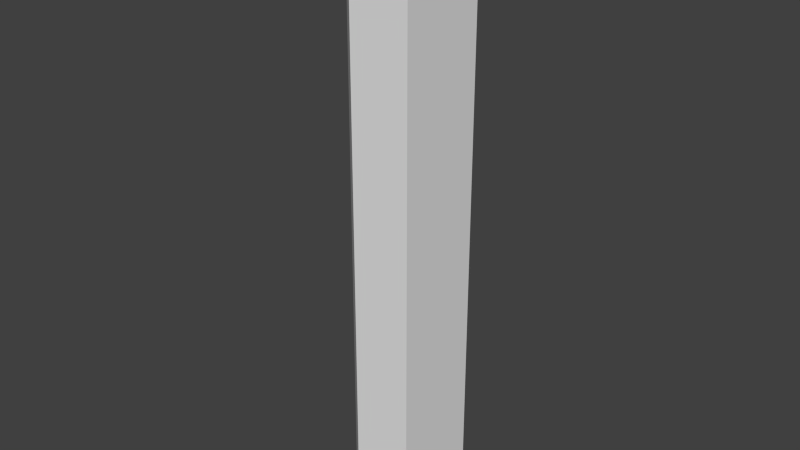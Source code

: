 # Source: neAngleWall.blend  (saved by Blender 2.76.0; exported with 4.5.12 LTS)
import bpy
from mathutils import Matrix  # noqa: F401  (used for matrix-valued properties, if any)

bpy.ops.wm.read_factory_settings(use_empty=True)
scene = bpy.context.scene
scene.name = 'Scene'

# ---- collections
col_collection_1 = bpy.data.collections.new('Collection 1'); scene.collection.children.link(col_collection_1)

# ---- materials (node trees are filled in below, after node groups)
mat_material = bpy.data.materials.new('Material')
mat_material.alpha_threshold = 0.0
mat_material.use_transparent_shadow = False
mat_material.roughness = 0.5
mat_material.line_color = (0.0, 0.0, 0.0, 1.0)

# ---- material node trees

# ---- world
world_world = bpy.data.worlds.new('World'); scene.world = world_world
world_world.color = (0.05088, 0.05088, 0.05088)
world_world.use_sun_shadow = False
world_world.sun_shadow_jitter_overblur = 0.0
world_world.cycles.sampling_method = 'MANUAL'
world_world.cycles.sample_map_resolution = 256

# ---- meshes
me_cube = bpy.data.meshes.new('Cube')
me_cube.from_pydata([(0.5, 0.25, 0.0), (0.25, -0.5, 0.0), (-0.25, -0.5, 0.0), (-0.25, 0.25, 0.0), (0.5, 0.25, 5.0), (0.25, -0.5, 5.0), (-0.25, -0.5, 5.0), (-0.25, 0.25, 5.0), (0.25, -0.5, 0.0), (-0.25, -0.5, 0.0), (0.25, -0.5, 5.0), (-0.25, -0.5, 5.0), (-0.25, -0.5, 0.0), (-0.25, -0.5, 5.0), (0.25, -0.5, 0.0), (0.25, -0.5, 5.0), (-0.25, -0.25, 0.0), (-0.25, -0.25, 5.0), (0.5, -0.25, 0.0), (0.5, -0.25, 5.0)], [], [(8, 1, 2, 9), (10, 11, 6, 5), (8, 10, 5, 1), (1, 5, 6, 2), (16, 17, 7, 3), (4, 0, 3, 7), (2, 6, 11, 9), (14, 15, 10, 8), (15, 13, 11, 10), (14, 8, 9, 12), (18, 14, 12, 16), (19, 17, 13, 15), (18, 19, 15, 14), (9, 11, 13, 12), (0, 4, 19, 18), (4, 7, 17, 19), (0, 18, 16, 3), (12, 13, 17, 16)])
_uv = me_cube.uv_layers.new(name='UVMap')
_uv.uv.foreach_set('vector', [0.5, 0.0, 1.0, 0.0, 1.0, 1.0, 0.5, 1.0, 0.0, 0.5, 1.0, 0.5, 1.0, 1.0, 0.0, 1.0, 0.0, 0.5, 1.0, 0.5, 1.0, 1.0, 0.0, 1.0, 0.0, 0.0, 1.0, 0.0, 1.0, 1.0, 0.0, 1.0, 0.0, 0.875, 1.0, 0.875, 1.0, 1.0, 0.0, 1.0, 0.0, 0.0, 1.0, 0.0, 1.0, 1.0, 0.0, 1.0, 0.0, 0.0, 1.0, 0.0, 1.0, 0.5, 0.0, 0.5, 0.0, 0.25, 1.0, 0.25, 1.0, 0.5, 0.0, 0.5, 0.0, 0.25, 1.0, 0.25, 1.0, 0.5, 0.0, 0.5, 0.25, 0.0, 0.5, 0.0, 0.5, 1.0, 0.25, 1.0, 0.125, 0.0, 0.25, 0.0, 0.25, 1.0, 0.125, 1.0, 0.0, 0.125, 1.0, 0.125, 1.0, 0.25, 0.0, 0.25, 0.0, 0.125, 1.0, 0.125, 1.0, 0.25, 0.0, 0.25, 0.0, 0.5, 1.0, 0.5, 1.0, 0.75, 0.0, 0.75, 0.0, 0.0, 1.0, 0.0, 1.0, 0.125, 0.0, 0.125, 0.0, 0.0, 1.0, 0.0, 1.0, 0.125, 0.0, 0.125, 0.0, 0.0, 0.125, 0.0, 0.125, 1.0, 0.0, 1.0, 0.0, 0.75, 1.0, 0.75, 1.0, 0.875, 0.0, 0.875])
_uv.active_render = True
_uv = me_cube.uv_layers.new(name='UVMap.001')
_uv.uv.foreach_set('vector', [0.5, 0.0, 1.0, 0.0, 1.0, 1.0, 0.5, 1.0, 0.0, 0.5, 1.0, 0.5, 1.0, 1.0, 0.0, 1.0, 0.0, 0.5, 1.0, 0.5, 1.0, 1.0, 0.0, 1.0, 0.0, 0.0, 1.0, 0.0, 1.0, 1.0, 0.0, 1.0, 0.0, 0.875, 1.0, 0.875, 1.0, 1.0, 0.0, 1.0, 0.0, 0.0, 1.0, 0.0, 1.0, 1.0, 0.0, 1.0, 0.0, 0.0, 1.0, 0.0, 1.0, 0.5, 0.0, 0.5, 0.0, 0.25, 1.0, 0.25, 1.0, 0.5, 0.0, 0.5, 0.0, 0.25, 1.0, 0.25, 1.0, 0.5, 0.0, 0.5, 0.25, 0.0, 0.5, 0.0, 0.5, 1.0, 0.25, 1.0, 0.125, 0.0, 0.25, 0.0, 0.25, 1.0, 0.125, 1.0, 0.0, 0.125, 1.0, 0.125, 1.0, 0.25, 0.0, 0.25, 0.0, 0.125, 1.0, 0.125, 1.0, 0.25, 0.0, 0.25, 0.0, 0.5, 1.0, 0.5, 1.0, 0.75, 0.0, 0.75, 0.0, 0.0, 1.0, 0.0, 1.0, 0.125, 0.0, 0.125, 0.0, 0.0, 1.0, 0.0, 1.0, 0.125, 0.0, 0.125, 0.0, 0.0, 0.125, 0.0, 0.125, 1.0, 0.0, 1.0, 0.0, 0.75, 1.0, 0.75, 1.0, 0.875, 0.0, 0.875])
me_cube.materials.append(mat_material)
me_cube.use_remesh_preserve_volume = False
me_cube.use_remesh_preserve_attributes = False
me_cube.use_mirror_vertex_groups = False
me_cube.update()

# ---- objects
ob_cube = bpy.data.objects.new('Cube', me_cube)

# ---- transforms, parenting, visibility, modifiers, constraints
ob_cube.location = (0.0, 0.0, 0.0)
ob_cube.rotation_euler = (0.0, 0.0, 4.712)
ob_cube.lock_rotations_4d = False
ob_cube.empty_display_type = 'ARROWS'
ob_cube.lineart.crease_threshold = 0.0

# ---- collection membership
col_collection_1.objects.link(ob_cube)

# ---- scene / render settings (as saved in the file)
scene.frame_start = 1; scene.frame_end = 250; scene.frame_set(0)
scene.render.engine = 'BLENDER_EEVEE_NEXT'
scene.render.resolution_percentage = 50
scene.render.dither_intensity = 0.0
scene.cycles.use_denoising = False
scene.cycles.samples = 10
scene.cycles.sampling_pattern = 'TABULATED_SOBOL'
scene.cycles.light_sampling_threshold = 0.0
scene.cycles.use_adaptive_sampling = False
scene.cycles.use_light_tree = False
scene.cycles.blur_glossy = 0.0
scene.cycles.pixel_filter_type = 'GAUSSIAN'
scene.cycles.sample_clamp_indirect = 0.0
scene.view_settings.view_transform = 'Standard'
bpy.context.view_layer.update()

# ---- added for rendering (the .blend has no active camera and no usable light): camera, sun
cam_auto = bpy.data.cameras.new('AutoCamera')
cam_auto.lens = 50.0
cam_auto.sensor_width = 36.0
cam_auto.clip_end = 1000.0
ob_auto_camera = bpy.data.objects.new('AutoCamera', cam_auto)
scene.collection.objects.link(ob_auto_camera)
ob_auto_camera.location = (4.60407, -5.79988, 6.28325)
ob_auto_camera.rotation_euler = (1.09748, -7.21219e-08, 0.694738)
scene.camera = ob_auto_camera
light_auto_sun = bpy.data.lights.new('AutoSun', 'SUN')
light_auto_sun.energy = 3.0
light_auto_sun.angle = 0.0523599
ob_auto_sun = bpy.data.objects.new('AutoSun', light_auto_sun)
scene.collection.objects.link(ob_auto_sun)
ob_auto_sun.rotation_euler = (0.872665, 0.174533, 0.523599)
bpy.context.view_layer.update()
